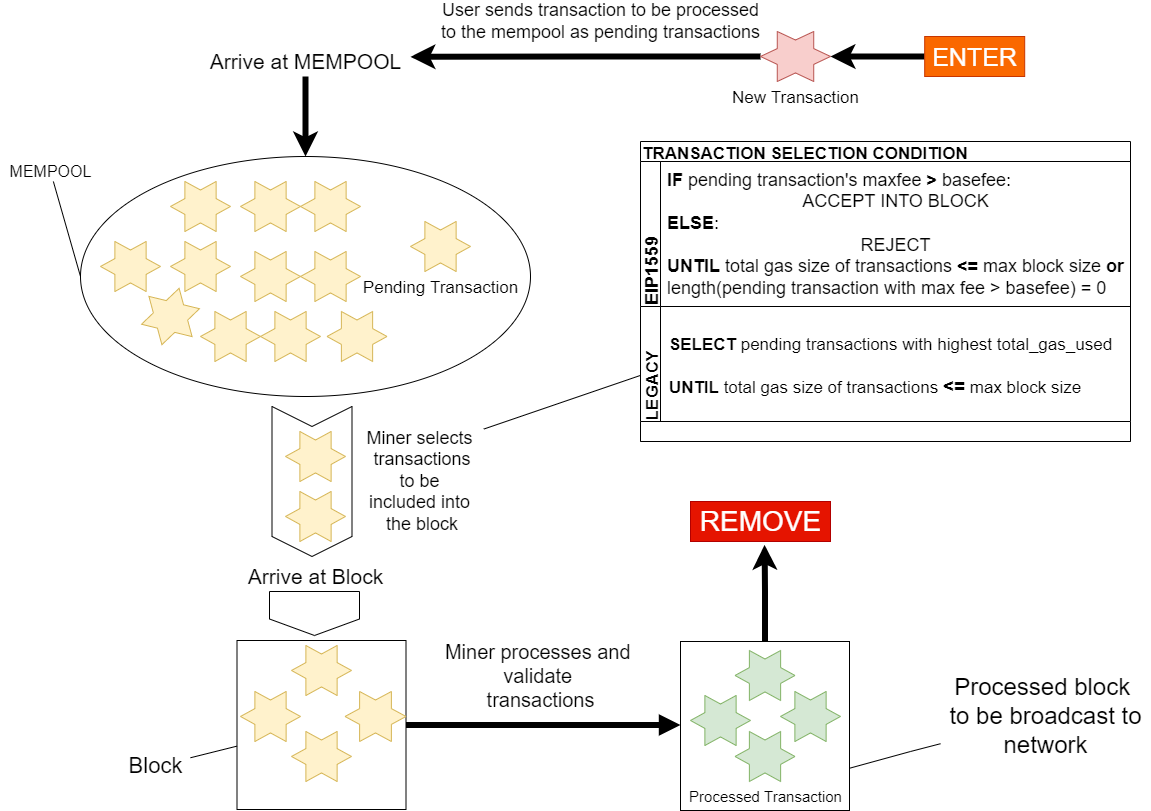

The diagram above was exported from draw.io. Its source (the exported page's mxGraphModel, read from the mxfile embedded in the PNG):
<mxGraphModel dx="2076" dy="962" grid="1" gridSize="10" guides="1" tooltips="1" connect="1" arrows="1" fold="1" page="1" pageScale="1" pageWidth="1169" pageHeight="827" math="0" shadow="0">
  <root>
    <mxCell id="0" />
    <mxCell id="1" parent="0" />
    <mxCell id="G_GVueqir2wtrVLPH00M-16" style="edgeStyle=orthogonalEdgeStyle;rounded=0;orthogonalLoop=1;jettySize=auto;html=1;entryX=0.529;entryY=1.083;entryDx=0;entryDy=0;entryPerimeter=0;fontSize=14;strokeWidth=6;" parent="1" source="LvkImJki6raUlEyge6U1-55" target="LvkImJki6raUlEyge6U1-67" edge="1">
      <mxGeometry relative="1" as="geometry" />
    </mxCell>
    <mxCell id="LvkImJki6raUlEyge6U1-55" value="" style="whiteSpace=wrap;html=1;aspect=fixed;fontFamily=Helvetica;fontSize=14;align=center;" parent="1" vertex="1">
      <mxGeometry x="690" y="650" width="169" height="169" as="geometry" />
    </mxCell>
    <mxCell id="LvkImJki6raUlEyge6U1-39" value="" style="shape=step;perimeter=stepPerimeter;whiteSpace=wrap;html=1;fixedSize=1;fontFamily=Helvetica;fontSize=14;align=center;rotation=90;" parent="1" vertex="1">
      <mxGeometry x="246.5" y="450" width="150" height="80" as="geometry" />
    </mxCell>
    <mxCell id="G_GVueqir2wtrVLPH00M-19" style="edgeStyle=orthogonalEdgeStyle;rounded=0;orthogonalLoop=1;jettySize=auto;html=1;exitX=0;exitY=0.5;exitDx=0;exitDy=0;exitPerimeter=0;entryX=1;entryY=0.344;entryDx=0;entryDy=0;entryPerimeter=0;fontSize=17;strokeWidth=6;" parent="1" source="LvkImJki6raUlEyge6U1-1" target="LvkImJki6raUlEyge6U1-35" edge="1">
      <mxGeometry relative="1" as="geometry" />
    </mxCell>
    <mxCell id="LvkImJki6raUlEyge6U1-1" value="&lt;span style=&quot;font-size: 17px&quot;&gt;New Transaction&lt;/span&gt;" style="verticalLabelPosition=bottom;verticalAlign=top;html=1;shape=mxgraph.basic.6_point_star;fillColor=#f8cecc;strokeColor=#b85450;align=center;" parent="1" vertex="1">
      <mxGeometry x="770" y="40" width="70" height="50" as="geometry" />
    </mxCell>
    <mxCell id="LvkImJki6raUlEyge6U1-2" value="" style="ellipse;whiteSpace=wrap;html=1;fontFamily=Helvetica;fontSize=13;align=center;" parent="1" vertex="1">
      <mxGeometry x="90" y="165" width="450" height="240" as="geometry" />
    </mxCell>
    <mxCell id="LvkImJki6raUlEyge6U1-8" value="" style="verticalLabelPosition=bottom;verticalAlign=top;html=1;shape=mxgraph.basic.6_point_star;fillColor=#fff2cc;strokeColor=#d6b656;align=center;" parent="1" vertex="1">
      <mxGeometry x="180" y="190" width="60" height="50" as="geometry" />
    </mxCell>
    <mxCell id="LvkImJki6raUlEyge6U1-9" value="" style="verticalLabelPosition=bottom;verticalAlign=top;html=1;shape=mxgraph.basic.6_point_star;fillColor=#fff2cc;strokeColor=#d6b656;align=center;" parent="1" vertex="1">
      <mxGeometry x="110" y="250" width="60" height="50" as="geometry" />
    </mxCell>
    <mxCell id="LvkImJki6raUlEyge6U1-10" value="" style="verticalLabelPosition=bottom;verticalAlign=top;html=1;shape=mxgraph.basic.6_point_star;fillColor=#fff2cc;strokeColor=#d6b656;align=center;rotation=-15;" parent="1" vertex="1">
      <mxGeometry x="150" y="300" width="60" height="50" as="geometry" />
    </mxCell>
    <mxCell id="LvkImJki6raUlEyge6U1-11" value="&lt;span style=&quot;font-size: 17px&quot;&gt;Pending Transaction&lt;/span&gt;" style="verticalLabelPosition=bottom;verticalAlign=top;html=1;shape=mxgraph.basic.6_point_star;fillColor=#fff2cc;strokeColor=#d6b656;align=center;" parent="1" vertex="1">
      <mxGeometry x="420" y="230" width="60" height="50" as="geometry" />
    </mxCell>
    <mxCell id="LvkImJki6raUlEyge6U1-12" value="" style="verticalLabelPosition=bottom;verticalAlign=top;html=1;shape=mxgraph.basic.6_point_star;fillColor=#fff2cc;strokeColor=#d6b656;align=center;" parent="1" vertex="1">
      <mxGeometry x="250" y="190" width="60" height="50" as="geometry" />
    </mxCell>
    <mxCell id="LvkImJki6raUlEyge6U1-14" value="&lt;font style=&quot;font-size: 18px&quot;&gt;User sends transaction to be processed&lt;br&gt;to the mempool as pending transactions&lt;br style=&quot;font-size: 15px&quot;&gt;&lt;/font&gt;" style="text;html=1;align=center;verticalAlign=middle;resizable=0;points=[];autosize=1;strokeColor=none;fillColor=none;fontSize=15;fontFamily=Helvetica;" parent="1" vertex="1">
      <mxGeometry x="445" y="10" width="330" height="40" as="geometry" />
    </mxCell>
    <mxCell id="LvkImJki6raUlEyge6U1-17" value="" style="verticalLabelPosition=bottom;verticalAlign=top;html=1;shape=mxgraph.basic.6_point_star;fillColor=#fff2cc;strokeColor=#d6b656;align=center;" parent="1" vertex="1">
      <mxGeometry x="180" y="250" width="60" height="50" as="geometry" />
    </mxCell>
    <mxCell id="LvkImJki6raUlEyge6U1-18" value="" style="verticalLabelPosition=bottom;verticalAlign=top;html=1;shape=mxgraph.basic.6_point_star;fillColor=#fff2cc;strokeColor=#d6b656;align=center;" parent="1" vertex="1">
      <mxGeometry x="310" y="260" width="60" height="50" as="geometry" />
    </mxCell>
    <mxCell id="LvkImJki6raUlEyge6U1-19" value="" style="verticalLabelPosition=bottom;verticalAlign=top;html=1;shape=mxgraph.basic.6_point_star;fillColor=#fff2cc;strokeColor=#d6b656;align=center;" parent="1" vertex="1">
      <mxGeometry x="270" y="320" width="60" height="50" as="geometry" />
    </mxCell>
    <mxCell id="LvkImJki6raUlEyge6U1-21" value="" style="verticalLabelPosition=bottom;verticalAlign=top;html=1;shape=mxgraph.basic.6_point_star;fillColor=#fff2cc;strokeColor=#d6b656;align=center;" parent="1" vertex="1">
      <mxGeometry x="210" y="320" width="60" height="50" as="geometry" />
    </mxCell>
    <mxCell id="LvkImJki6raUlEyge6U1-23" value="" style="verticalLabelPosition=bottom;verticalAlign=top;html=1;shape=mxgraph.basic.6_point_star;fillColor=#fff2cc;strokeColor=#d6b656;align=center;" parent="1" vertex="1">
      <mxGeometry x="250" y="260" width="60" height="50" as="geometry" />
    </mxCell>
    <mxCell id="LvkImJki6raUlEyge6U1-24" value="" style="verticalLabelPosition=bottom;verticalAlign=top;html=1;shape=mxgraph.basic.6_point_star;fillColor=#fff2cc;strokeColor=#d6b656;align=center;" parent="1" vertex="1">
      <mxGeometry x="336.5" y="320" width="60" height="50" as="geometry" />
    </mxCell>
    <mxCell id="LvkImJki6raUlEyge6U1-28" value="" style="verticalLabelPosition=bottom;verticalAlign=top;html=1;shape=mxgraph.basic.6_point_star;fillColor=#fff2cc;strokeColor=#d6b656;align=center;" parent="1" vertex="1">
      <mxGeometry x="310" y="190" width="60" height="50" as="geometry" />
    </mxCell>
    <mxCell id="LvkImJki6raUlEyge6U1-29" value="" style="verticalLabelPosition=bottom;verticalAlign=top;html=1;shape=mxgraph.basic.6_point_star;fillColor=#fff2cc;strokeColor=#d6b656;align=center;" parent="1" vertex="1">
      <mxGeometry x="295" y="440" width="60" height="50" as="geometry" />
    </mxCell>
    <mxCell id="LvkImJki6raUlEyge6U1-30" value="MEMPOOL" style="text;html=1;align=center;verticalAlign=middle;resizable=0;points=[];autosize=1;strokeColor=none;fillColor=none;fontSize=16;fontFamily=Helvetica;" parent="1" vertex="1">
      <mxGeometry x="10" y="170" width="100" height="20" as="geometry" />
    </mxCell>
    <mxCell id="LvkImJki6raUlEyge6U1-31" value="" style="endArrow=none;html=1;rounded=0;fontFamily=Helvetica;fontSize=14;entryX=0;entryY=0.5;entryDx=0;entryDy=0;" parent="1" source="LvkImJki6raUlEyge6U1-30" target="LvkImJki6raUlEyge6U1-2" edge="1">
      <mxGeometry relative="1" as="geometry">
        <mxPoint x="80" y="310" as="sourcePoint" />
        <mxPoint x="381" y="290" as="targetPoint" />
      </mxGeometry>
    </mxCell>
    <mxCell id="LvkImJki6raUlEyge6U1-32" value="" style="resizable=0;html=1;align=left;verticalAlign=bottom;fontFamily=Helvetica;fontSize=14;" parent="LvkImJki6raUlEyge6U1-31" connectable="0" vertex="1">
      <mxGeometry x="-1" relative="1" as="geometry" />
    </mxCell>
    <mxCell id="LvkImJki6raUlEyge6U1-33" value="" style="resizable=0;html=1;align=right;verticalAlign=bottom;fontFamily=Helvetica;fontSize=14;" parent="LvkImJki6raUlEyge6U1-31" connectable="0" vertex="1">
      <mxGeometry x="1" relative="1" as="geometry" />
    </mxCell>
    <mxCell id="G_GVueqir2wtrVLPH00M-18" style="edgeStyle=orthogonalEdgeStyle;rounded=0;orthogonalLoop=1;jettySize=auto;html=1;entryX=0.5;entryY=0;entryDx=0;entryDy=0;fontSize=17;strokeWidth=6;" parent="1" source="LvkImJki6raUlEyge6U1-35" target="LvkImJki6raUlEyge6U1-2" edge="1">
      <mxGeometry relative="1" as="geometry" />
    </mxCell>
    <mxCell id="LvkImJki6raUlEyge6U1-35" value="Arrive at MEMPOOL" style="text;html=1;align=center;verticalAlign=middle;resizable=0;points=[];autosize=1;strokeColor=none;fillColor=none;fontSize=21;fontFamily=Helvetica;" parent="1" vertex="1">
      <mxGeometry x="210" y="55" width="210" height="30" as="geometry" />
    </mxCell>
    <mxCell id="LvkImJki6raUlEyge6U1-56" style="edgeStyle=orthogonalEdgeStyle;rounded=0;orthogonalLoop=1;jettySize=auto;html=1;fontFamily=Helvetica;fontSize=18;startSize=6;endArrow=block;endFill=1;strokeWidth=6;" parent="1" source="LvkImJki6raUlEyge6U1-37" target="LvkImJki6raUlEyge6U1-55" edge="1">
      <mxGeometry relative="1" as="geometry">
        <Array as="points">
          <mxPoint x="760" y="734" />
          <mxPoint x="760" y="734" />
        </Array>
      </mxGeometry>
    </mxCell>
    <mxCell id="LvkImJki6raUlEyge6U1-37" value="" style="whiteSpace=wrap;html=1;aspect=fixed;fontFamily=Helvetica;fontSize=14;align=center;" parent="1" vertex="1">
      <mxGeometry x="246.5" y="649" width="169" height="169" as="geometry" />
    </mxCell>
    <mxCell id="LvkImJki6raUlEyge6U1-43" value="" style="verticalLabelPosition=bottom;verticalAlign=top;html=1;shape=mxgraph.basic.6_point_star;fillColor=#fff2cc;strokeColor=#d6b656;align=center;" parent="1" vertex="1">
      <mxGeometry x="295" y="500" width="60" height="50" as="geometry" />
    </mxCell>
    <mxCell id="LvkImJki6raUlEyge6U1-44" value="Miner selects&lt;br&gt;&amp;nbsp;transactions&lt;br&gt;&amp;nbsp;to be&amp;nbsp;&lt;br style=&quot;font-size: 18px&quot;&gt;included into&lt;br&gt;&amp;nbsp;the block" style="text;html=1;align=center;verticalAlign=middle;resizable=0;points=[];autosize=1;strokeColor=none;fillColor=none;fontSize=18;fontFamily=Helvetica;" parent="1" vertex="1">
      <mxGeometry x="369" y="430" width="120" height="120" as="geometry" />
    </mxCell>
    <mxCell id="LvkImJki6raUlEyge6U1-45" value="" style="endArrow=none;html=1;rounded=0;fontFamily=Helvetica;fontSize=14;startArrow=none;" parent="1" source="LvkImJki6raUlEyge6U1-46" target="LvkImJki6raUlEyge6U1-37" edge="1">
      <mxGeometry relative="1" as="geometry">
        <mxPoint x="250" y="790" as="sourcePoint" />
        <mxPoint x="356.5" y="759.17" as="targetPoint" />
      </mxGeometry>
    </mxCell>
    <mxCell id="LvkImJki6raUlEyge6U1-47" value="" style="verticalLabelPosition=bottom;verticalAlign=top;html=1;shape=mxgraph.basic.6_point_star;fillColor=#fff2cc;strokeColor=#d6b656;align=center;" parent="1" vertex="1">
      <mxGeometry x="250" y="700" width="60" height="50" as="geometry" />
    </mxCell>
    <mxCell id="LvkImJki6raUlEyge6U1-48" value="" style="verticalLabelPosition=bottom;verticalAlign=top;html=1;shape=mxgraph.basic.6_point_star;fillColor=#fff2cc;strokeColor=#d6b656;align=center;" parent="1" vertex="1">
      <mxGeometry x="301" y="654" width="60" height="50" as="geometry" />
    </mxCell>
    <mxCell id="LvkImJki6raUlEyge6U1-49" value="" style="verticalLabelPosition=bottom;verticalAlign=top;html=1;shape=mxgraph.basic.6_point_star;fillColor=#fff2cc;strokeColor=#d6b656;align=center;" parent="1" vertex="1">
      <mxGeometry x="301" y="740" width="60" height="50" as="geometry" />
    </mxCell>
    <mxCell id="LvkImJki6raUlEyge6U1-50" value="" style="verticalLabelPosition=bottom;verticalAlign=top;html=1;shape=mxgraph.basic.6_point_star;fillColor=#d5e8d4;strokeColor=#82b366;align=center;" parent="1" vertex="1">
      <mxGeometry x="700" y="704" width="60" height="50" as="geometry" />
    </mxCell>
    <mxCell id="LvkImJki6raUlEyge6U1-51" value="&lt;font style=&quot;font-size: 15px&quot;&gt;Processed Transaction&lt;/font&gt;" style="verticalLabelPosition=bottom;verticalAlign=top;html=1;shape=mxgraph.basic.6_point_star;fillColor=#d5e8d4;strokeColor=#82b366;align=center;" parent="1" vertex="1">
      <mxGeometry x="744.5" y="740" width="60" height="50" as="geometry" />
    </mxCell>
    <mxCell id="LvkImJki6raUlEyge6U1-52" value="" style="verticalLabelPosition=bottom;verticalAlign=top;html=1;shape=mxgraph.basic.6_point_star;fillColor=#d5e8d4;strokeColor=#82b366;align=center;" parent="1" vertex="1">
      <mxGeometry x="790" y="700" width="60" height="50" as="geometry" />
    </mxCell>
    <mxCell id="LvkImJki6raUlEyge6U1-53" value="" style="verticalLabelPosition=bottom;verticalAlign=top;html=1;shape=mxgraph.basic.6_point_star;fillColor=#fff2cc;strokeColor=#d6b656;align=center;" parent="1" vertex="1">
      <mxGeometry x="354.5" y="700" width="61" height="50" as="geometry" />
    </mxCell>
    <mxCell id="LvkImJki6raUlEyge6U1-54" value="" style="verticalLabelPosition=bottom;verticalAlign=top;html=1;shape=mxgraph.basic.6_point_star;fillColor=#d5e8d4;strokeColor=#82b366;align=center;" parent="1" vertex="1">
      <mxGeometry x="744.5" y="659" width="60" height="50" as="geometry" />
    </mxCell>
    <mxCell id="LvkImJki6raUlEyge6U1-61" value="Miner processes and &lt;br&gt;validate &lt;br&gt;transactions" style="text;html=1;align=center;verticalAlign=middle;resizable=0;points=[];autosize=1;strokeColor=none;fillColor=none;fontSize=20;fontFamily=Helvetica;" parent="1" vertex="1">
      <mxGeometry x="450" y="644" width="200" height="80" as="geometry" />
    </mxCell>
    <mxCell id="LvkImJki6raUlEyge6U1-46" value="Block" style="text;html=1;align=center;verticalAlign=middle;resizable=0;points=[];autosize=1;strokeColor=none;fillColor=none;fontSize=22;fontFamily=Helvetica;" parent="1" vertex="1">
      <mxGeometry x="130" y="760" width="70" height="30" as="geometry" />
    </mxCell>
    <mxCell id="LvkImJki6raUlEyge6U1-67" value="REMOVE" style="text;html=1;align=center;verticalAlign=middle;resizable=0;points=[];autosize=1;strokeColor=#B20000;fillColor=#e51400;fontSize=28;fontFamily=Helvetica;fontColor=#ffffff;" parent="1" vertex="1">
      <mxGeometry x="700" y="510" width="140" height="40" as="geometry" />
    </mxCell>
    <mxCell id="LvkImJki6raUlEyge6U1-69" style="edgeStyle=orthogonalEdgeStyle;rounded=0;orthogonalLoop=1;jettySize=auto;html=1;entryX=1;entryY=0.5;entryDx=0;entryDy=0;entryPerimeter=0;fontFamily=Helvetica;fontSize=21;strokeWidth=6;" parent="1" source="LvkImJki6raUlEyge6U1-68" target="LvkImJki6raUlEyge6U1-1" edge="1">
      <mxGeometry relative="1" as="geometry" />
    </mxCell>
    <mxCell id="LvkImJki6raUlEyge6U1-68" value="ENTER" style="text;html=1;align=center;verticalAlign=middle;resizable=0;points=[];autosize=1;strokeColor=#C73500;fillColor=#fa6800;fontSize=25;fontFamily=Helvetica;fontColor=#FFFFFF;" parent="1" vertex="1">
      <mxGeometry x="934.19" y="45" width="100" height="40" as="geometry" />
    </mxCell>
    <mxCell id="LvkImJki6raUlEyge6U1-71" value="Arrive at Block" style="text;html=1;align=center;verticalAlign=middle;resizable=0;points=[];autosize=1;strokeColor=none;fillColor=none;fontSize=21;fontFamily=Helvetica;" parent="1" vertex="1">
      <mxGeometry x="250" y="570" width="150" height="30" as="geometry" />
    </mxCell>
    <mxCell id="LvkImJki6raUlEyge6U1-72" value="" style="shape=offPageConnector;whiteSpace=wrap;html=1;fontFamily=Helvetica;fontSize=21;align=center;" parent="1" vertex="1">
      <mxGeometry x="279" y="600" width="90" height="44" as="geometry" />
    </mxCell>
    <mxCell id="LvkImJki6raUlEyge6U1-75" value="&lt;font style=&quot;font-size: 24px&quot;&gt;Processed block&amp;nbsp;&lt;br&gt;to be broadcast to&lt;br&gt;network&lt;br&gt;&lt;/font&gt;" style="text;html=1;align=center;verticalAlign=middle;resizable=0;points=[];autosize=1;strokeColor=none;fillColor=none;fontSize=15;fontFamily=Helvetica;" parent="1" vertex="1">
      <mxGeometry x="950" y="690" width="210" height="70" as="geometry" />
    </mxCell>
    <mxCell id="G_GVueqir2wtrVLPH00M-4" value="" style="endArrow=none;html=1;rounded=0;fontSize=14;exitX=1.036;exitY=0.063;exitDx=0;exitDy=0;exitPerimeter=0;" parent="1" source="LvkImJki6raUlEyge6U1-44" target="G_GVueqir2wtrVLPH00M-5" edge="1">
      <mxGeometry width="50" height="50" relative="1" as="geometry">
        <mxPoint x="590" y="420" as="sourcePoint" />
        <mxPoint x="790" y="290" as="targetPoint" />
      </mxGeometry>
    </mxCell>
    <mxCell id="G_GVueqir2wtrVLPH00M-5" value="TRANSACTION SELECTION CONDITION" style="swimlane;childLayout=stackLayout;resizeParent=1;resizeParentMax=0;horizontal=1;startSize=20;horizontalStack=0;fontSize=17;align=left;" parent="1" vertex="1">
      <mxGeometry x="650" y="150" width="490" height="300" as="geometry" />
    </mxCell>
    <mxCell id="G_GVueqir2wtrVLPH00M-6" value="EIP1559" style="swimlane;startSize=20;horizontal=0;fontSize=18;align=left;" parent="G_GVueqir2wtrVLPH00M-5" vertex="1">
      <mxGeometry y="20" width="490" height="145" as="geometry" />
    </mxCell>
    <mxCell id="G_GVueqir2wtrVLPH00M-20" value="&lt;div style=&quot;text-align: left ; font-size: 18px&quot;&gt;&lt;font style=&quot;font-size: 18px&quot;&gt;&lt;b&gt;IF&amp;nbsp;&lt;/b&gt;pending transaction's maxfee &lt;b&gt;&lt;font style=&quot;font-size: 18px&quot;&gt;&amp;gt;&lt;/font&gt;&lt;/b&gt; basefee:&lt;/font&gt;&lt;/div&gt;&lt;div style=&quot;font-size: 18px&quot;&gt;&lt;span&gt;&lt;font style=&quot;font-size: 18px&quot;&gt;ACCEPT INTO BLOCK&lt;/font&gt;&lt;/span&gt;&lt;/div&gt;&lt;div style=&quot;text-align: left ; font-size: 18px&quot;&gt;&lt;font style=&quot;font-size: 18px&quot;&gt;&lt;b&gt;ELSE&lt;/b&gt;:&lt;/font&gt;&lt;/div&gt;&lt;font style=&quot;font-size: 18px&quot;&gt;REJECT&lt;br&gt;&lt;/font&gt;&lt;div style=&quot;text-align: left ; font-size: 18px&quot;&gt;&lt;font style=&quot;font-size: 18px&quot;&gt;&lt;b&gt;UNTIL&lt;/b&gt;&amp;nbsp;total gas size of transactions &lt;b&gt;&lt;font style=&quot;font-size: 18px&quot;&gt;&amp;lt;= &lt;/font&gt;&lt;/b&gt;max block size &lt;b&gt;or&lt;/b&gt;&lt;/font&gt;&lt;/div&gt;&lt;div style=&quot;text-align: left ; font-size: 18px&quot;&gt;&lt;font style=&quot;font-size: 18px&quot;&gt;length(pending transaction with max fee &amp;gt; basefee) = 0&lt;/font&gt;&lt;/div&gt;" style="text;html=1;align=center;verticalAlign=middle;resizable=0;points=[];autosize=1;strokeColor=none;fillColor=none;fontSize=17;" parent="G_GVueqir2wtrVLPH00M-6" vertex="1">
      <mxGeometry x="20" y="7.5" width="470" height="130" as="geometry" />
    </mxCell>
    <mxCell id="G_GVueqir2wtrVLPH00M-7" value="LEGACY" style="swimlane;startSize=20;horizontal=0;fontSize=17;align=left;" parent="G_GVueqir2wtrVLPH00M-5" vertex="1">
      <mxGeometry y="165" width="490" height="115" as="geometry" />
    </mxCell>
    <mxCell id="G_GVueqir2wtrVLPH00M-9" value="&lt;div style=&quot;font-size: 17px&quot;&gt;&lt;b&gt;SELECT&lt;/b&gt;&lt;span&gt; pending transactions with highest total_gas_used&lt;/span&gt;&lt;br&gt;&lt;/div&gt;&lt;div style=&quot;font-size: 17px&quot;&gt;&lt;font style=&quot;font-size: 17px&quot;&gt;&lt;br&gt;&lt;/font&gt;&lt;/div&gt;&lt;div style=&quot;text-align: left&quot;&gt;&lt;font&gt;&lt;b style=&quot;font-size: 17px&quot;&gt;UNTIL&lt;/b&gt;&lt;span style=&quot;font-size: 17px&quot;&gt; total gas size of transactions &lt;/span&gt;&lt;b&gt;&lt;font style=&quot;font-size: 19px&quot;&gt;&amp;lt;=&lt;/font&gt;&lt;/b&gt;&lt;span style=&quot;font-size: 17px&quot;&gt; max block size&lt;/span&gt;&lt;/font&gt;&lt;/div&gt;" style="text;html=1;align=center;verticalAlign=middle;resizable=0;points=[];autosize=1;strokeColor=none;fillColor=none;fontSize=14;" parent="G_GVueqir2wtrVLPH00M-7" vertex="1">
      <mxGeometry x="20" y="30" width="460" height="60" as="geometry" />
    </mxCell>
    <mxCell id="G_GVueqir2wtrVLPH00M-8" value="" style="swimlane;startSize=20;horizontal=0;fontSize=14;align=left;" parent="G_GVueqir2wtrVLPH00M-5" vertex="1" collapsed="1">
      <mxGeometry y="280" width="490" height="20" as="geometry">
        <mxRectangle y="260" width="480" height="120" as="alternateBounds" />
      </mxGeometry>
    </mxCell>
    <mxCell id="G_GVueqir2wtrVLPH00M-22" value="" style="endArrow=none;html=1;rounded=0;fontSize=17;strokeWidth=1;exitX=1;exitY=0.75;exitDx=0;exitDy=0;" parent="1" source="LvkImJki6raUlEyge6U1-55" target="LvkImJki6raUlEyge6U1-75" edge="1">
      <mxGeometry width="50" height="50" relative="1" as="geometry">
        <mxPoint x="820" y="660" as="sourcePoint" />
        <mxPoint x="870" y="610" as="targetPoint" />
        <Array as="points">
          <mxPoint x="920" y="760" />
        </Array>
      </mxGeometry>
    </mxCell>
  </root>
</mxGraphModel>